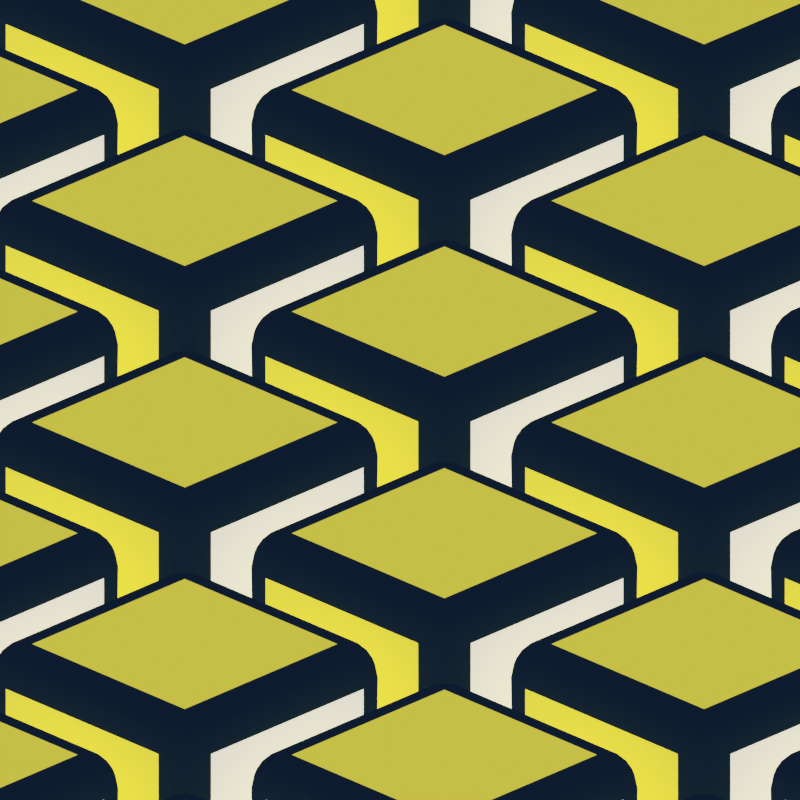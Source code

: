 # Source: army-of-boxes.blend  (saved by Blender 3.6.13; exported with 4.5.12 LTS)
import bpy
from mathutils import Matrix  # noqa: F401  (used for matrix-valued properties, if any)

bpy.ops.wm.read_factory_settings(use_empty=True)
scene = bpy.context.scene
scene.name = 'Scene'

# ---- collections
col_collection = bpy.data.collections.new('Collection'); scene.collection.children.link(col_collection)

# ---- materials (node trees are filled in below, after node groups)
mat_material = bpy.data.materials.new('Material')
mat_material.alpha_threshold = 0.0
mat_material.roughness = 0.5
mat_material.line_color = (0.0, 0.0, 0.0, 1.0)
mat_material_001 = bpy.data.materials.new('Material.001')
mat_material_001.alpha_threshold = 0.0
mat_material_001.roughness = 0.5
mat_material_001.line_color = (0.0, 0.0, 0.0, 1.0)
mat_material_002 = bpy.data.materials.new('Material.002')
mat_material_002.alpha_threshold = 0.0
mat_material_002.roughness = 0.5
mat_material_002.line_color = (0.0, 0.0, 0.0, 1.0)
mat_material_003 = bpy.data.materials.new('Material.003')
mat_material_003.alpha_threshold = 0.0
mat_material_003.roughness = 0.5
mat_material_003.line_color = (0.0, 0.0, 0.0, 1.0)

# ---- material node trees
mat_material.use_nodes = True; mat_material.node_tree.nodes.clear()
_N = mat_material.node_tree.nodes; _L = mat_material.node_tree.links
n0 = _N.new('ShaderNodeOutputMaterial'); n0.name = 'Material Output'; n0.location = (300, 300)
n1 = _N.new('ShaderNodeBsdfPrincipled'); n1.name = 'Principled BSDF'; n1.location = (10, 300)
n1.distribution = 'GGX'
n1.subsurface_method = 'RANDOM_WALK_SKIN'
n1.inputs[0].default_value = (0.004025, 0.01033, 0.02416, 1.0)
n1.inputs[2].default_value = 1.0
n1.inputs[3].default_value = 1.45
n1.inputs[13].default_value = 0.0
n1.inputs[27].default_value = (0.004025, 0.01033, 0.02416, 1.0)
n1.inputs[28].default_value = 1.0
_L.new(n1.outputs[0], n0.inputs[0])
n0.is_active_output = True
mat_material_001.use_nodes = True; mat_material_001.node_tree.nodes.clear()
_N = mat_material_001.node_tree.nodes; _L = mat_material_001.node_tree.links
n0 = _N.new('ShaderNodeOutputMaterial'); n0.name = 'Material Output'; n0.location = (300, 300)
n1 = _N.new('ShaderNodeBsdfPrincipled'); n1.name = 'Principled BSDF'; n1.location = (10, 300)
n1.distribution = 'GGX'
n1.subsurface_method = 'RANDOM_WALK_SKIN'
n1.inputs[0].default_value = (1.0, 0.8388, 0.05127, 1.0)
n1.inputs[2].default_value = 1.0
n1.inputs[3].default_value = 1.45
n1.inputs[13].default_value = 0.0
n1.inputs[27].default_value = (1.0, 0.8388, 0.05127, 1.0)
n1.inputs[28].default_value = 1.0
_L.new(n1.outputs[0], n0.inputs[0])
n0.is_active_output = True
mat_material_002.use_nodes = True; mat_material_002.node_tree.nodes.clear()
_N = mat_material_002.node_tree.nodes; _L = mat_material_002.node_tree.links
n0 = _N.new('ShaderNodeOutputMaterial'); n0.name = 'Material Output'; n0.location = (300, 300)
n1 = _N.new('ShaderNodeBsdfPrincipled'); n1.name = 'Principled BSDF'; n1.location = (10, 300)
n1.distribution = 'GGX'
n1.subsurface_method = 'RANDOM_WALK_SKIN'
n1.inputs[0].default_value = (1.0, 1.0, 1.0, 1.0)
n1.inputs[2].default_value = 1.0
n1.inputs[3].default_value = 1.45
n1.inputs[13].default_value = 0.0
n1.inputs[28].default_value = 1.0
_L.new(n1.outputs[0], n0.inputs[0])
n0.is_active_output = True
mat_material_003.use_nodes = True; mat_material_003.node_tree.nodes.clear()
_N = mat_material_003.node_tree.nodes; _L = mat_material_003.node_tree.links
n0 = _N.new('ShaderNodeOutputMaterial'); n0.name = 'Material Output'; n0.location = (300, 300)
n1 = _N.new('ShaderNodeBsdfPrincipled'); n1.name = 'Principled BSDF'; n1.location = (10, 300)
n1.distribution = 'GGX'
n1.subsurface_method = 'RANDOM_WALK_SKIN'
n1.inputs[0].default_value = (0.7605, 0.6445, 0.04971, 1.0)
n1.inputs[2].default_value = 1.0
n1.inputs[3].default_value = 1.45
n1.inputs[13].default_value = 0.0
n1.inputs[27].default_value = (0.7605, 0.6445, 0.04971, 1.0)
n1.inputs[28].default_value = 1.0
_L.new(n1.outputs[0], n0.inputs[0])
n0.is_active_output = True

# ---- world
world_world = bpy.data.worlds.new('World'); scene.world = world_world
world_world.use_nodes = True; world_world.node_tree.nodes.clear()
_N = world_world.node_tree.nodes; _L = world_world.node_tree.links
n0 = _N.new('ShaderNodeOutputWorld'); n0.name = 'World Output'; n0.location = (300, 300)
n1 = _N.new('ShaderNodeBackground'); n1.name = 'Background'; n1.location = (10, 300)
n1.inputs[0].default_value = (0.05088, 0.05088, 0.05088, 1.0)
_L.new(n1.outputs[0], n0.inputs[0])
n0.is_active_output = True
world_world.color = (0.05088, 0.05088, 0.05088)
world_world.use_sun_shadow = False
world_world.sun_shadow_jitter_overblur = 0.0

# ---- cameras
cam_camera = bpy.data.cameras.new('Camera')
cam_camera.type = 'ORTHO'
cam_camera.clip_end = 100.0
cam_camera.ortho_scale = 5.514

# ---- meshes
me_cube_002 = bpy.data.meshes.new('Cube.002')
me_cube_002.from_pydata([(-0.7432, -0.7432, -1.0), (-0.7432, -1.0, -0.7432), (-1.0, -0.7432, -0.7432), (-0.7432, -0.8415, -0.9805), (-0.7432, -0.9248, -0.9248), (-0.8415, -0.7432, -0.9805), (-0.8439, -0.8439, -0.9569), (-0.8388, -0.9117, -0.9117), (-0.8915, -0.8915, -0.8915), (-0.8415, -0.9805, -0.7432), (-0.9248, -0.9248, -0.7432), (-0.7432, -0.9805, -0.8415), (-0.8439, -0.9569, -0.8439), (-0.9117, -0.9117, -0.8388), (-0.9805, -0.7432, -0.8415), (-0.9248, -0.7432, -0.9248), (-0.9805, -0.8415, -0.7432), (-0.9569, -0.8439, -0.8439), (-0.9117, -0.8388, -0.9117), (-0.7432, -1.0, 0.7432), (-0.7432, -0.7432, 1.0), (-1.023, -0.7456, 0.7456), (-0.7432, -0.9805, 0.8415), (-0.7432, -0.9248, 0.9248), (-0.8504, -1.002, 0.7455), (-0.8526, -0.9769, 0.8526), (-0.8467, -0.9274, 0.9274), (-0.905, -0.905, 0.905), (-0.8504, -0.7455, 1.002), (-0.9413, -0.7454, 0.9413), (-0.7432, -0.8415, 0.9805), (-0.8526, -0.8526, 0.9769), (-0.9274, -0.8467, 0.9274), (-1.002, -0.8504, 0.7455), (-0.9413, -0.9413, 0.7454), (-1.002, -0.7455, 0.8504), (-0.9769, -0.8526, 0.8526), (-0.9274, -0.9274, 0.8467), (-0.7432, 0.7432, -1.0), (-1.0, 0.7432, -0.7432), (-0.7432, 1.0, -0.7432), (-0.8415, 0.7432, -0.9805), (-0.9248, 0.7432, -0.9248), (-0.7432, 0.8415, -0.9805), (-0.8439, 0.8439, -0.9569), (-0.9117, 0.8388, -0.9117), (-0.8915, 0.8915, -0.8915), (-0.9805, 0.8415, -0.7432), (-0.9248, 0.9248, -0.7432), (-0.9805, 0.7432, -0.8415), (-0.9569, 0.8439, -0.8439), (-0.9117, 0.9117, -0.8388), (-0.7432, 0.9805, -0.8415), (-0.7432, 0.9248, -0.9248), (-0.8415, 0.9805, -0.7432), (-0.8439, 0.9569, -0.8439), (-0.8388, 0.9117, -0.9117), (-0.7432, 0.7432, 1.0), (-0.7456, 1.023, 0.7456), (-1.023, 0.7456, 0.7456), (-0.7455, 0.8504, 1.002), (-0.7454, 0.9413, 0.9413), (-0.8504, 0.7455, 1.002), (-0.8526, 0.8526, 0.9769), (-0.8467, 0.9274, 0.9274), (-0.905, 0.905, 0.905), (-0.8504, 1.002, 0.7455), (-0.9413, 0.9413, 0.7454), (-0.7455, 1.002, 0.8504), (-0.8526, 0.9769, 0.8526), (-0.9274, 0.9274, 0.8467), (-1.002, 0.7455, 0.8504), (-0.9413, 0.7454, 0.9413), (-1.002, 0.8504, 0.7455), (-0.9769, 0.8526, 0.8526), (-0.9274, 0.8467, 0.9274), (0.7432, -0.7432, -1.0), (1.0, -0.7432, -0.7432), (0.7432, -1.0, -0.7432), (0.8415, -0.7432, -0.9805), (0.9248, -0.7432, -0.9248), (0.7432, -0.8415, -0.9805), (0.8439, -0.8439, -0.9569), (0.9117, -0.8388, -0.9117), (0.8915, -0.8915, -0.8915), (0.9805, -0.8415, -0.7432), (0.9248, -0.9248, -0.7432), (0.9805, -0.7432, -0.8415), (0.9569, -0.8439, -0.8439), (0.9117, -0.9117, -0.8388), (0.7432, -0.9805, -0.8415), (0.7432, -0.9248, -0.9248), (0.8415, -0.9805, -0.7432), (0.8439, -0.9569, -0.8439), (0.8388, -0.9117, -0.9117), (0.7432, -0.7432, 1.0), (0.7432, -1.0, 0.7432), (1.0, -0.7432, 0.7432), (0.7432, -0.8415, 0.9805), (0.7432, -0.9248, 0.9248), (0.8415, -0.7432, 0.9805), (0.8439, -0.8439, 0.9569), (0.8388, -0.9117, 0.9117), (0.8915, -0.8915, 0.8915), (0.8415, -0.9805, 0.7432), (0.9248, -0.9248, 0.7432), (0.7432, -0.9805, 0.8415), (0.8439, -0.9569, 0.8439), (0.9117, -0.9117, 0.8388), (0.9805, -0.7432, 0.8415), (0.9248, -0.7432, 0.9248), (0.9805, -0.8415, 0.7432), (0.9569, -0.8439, 0.8439), (0.9117, -0.8388, 0.9117), (0.7432, 0.7432, -1.0), (0.7432, 1.0, -0.7432), (1.0, 0.7432, -0.7432), (0.7432, 0.8415, -0.9805), (0.7432, 0.9248, -0.9248), (0.8415, 0.7432, -0.9805), (0.8439, 0.8439, -0.9569), (0.8388, 0.9117, -0.9117), (0.8915, 0.8915, -0.8915), (0.8415, 0.9805, -0.7432), (0.9248, 0.9248, -0.7432), (0.7432, 0.9805, -0.8415), (0.8439, 0.9569, -0.8439), (0.9117, 0.9117, -0.8388), (0.9805, 0.7432, -0.8415), (0.9248, 0.7432, -0.9248), (0.9805, 0.8415, -0.7432), (0.9569, 0.8439, -0.8439), (0.9117, 0.8388, -0.9117), (0.7432, 0.7432, 1.0), (1.0, 0.7432, 0.7432), (0.7456, 1.023, 0.7456), (0.8415, 0.7432, 0.9805), (0.9248, 0.7432, 0.9248), (0.7455, 0.8504, 1.002), (0.8526, 0.8526, 0.9769), (0.9274, 0.8467, 0.9274), (0.905, 0.905, 0.905), (1.002, 0.8504, 0.7455), (0.9413, 0.9413, 0.7454), (0.9805, 0.7432, 0.8415), (0.9769, 0.8526, 0.8526), (0.9274, 0.9274, 0.8467), (0.7455, 1.002, 0.8504), (0.7454, 0.9413, 0.9413), (0.8504, 1.002, 0.7455), (0.8526, 0.9769, 0.8526), (0.8467, 0.9274, 0.9274)], [], [(78, 96, 19, 1), (116, 134, 97, 77), (133, 57, 20, 95), (2, 21, 59, 39), (40, 58, 135, 115), (0, 3, 6, 5), (3, 4, 7, 6), (5, 6, 18, 15), (6, 7, 8, 18), (1, 9, 12, 11), (9, 10, 13, 12), (11, 12, 7, 4), (12, 13, 8, 7), (2, 14, 17, 16), (14, 15, 18, 17), (16, 17, 13, 10), (17, 18, 8, 13), (19, 22, 25, 24), (22, 23, 26, 25), (24, 25, 37, 34), (25, 26, 27, 37), (20, 28, 31, 30), (28, 29, 32, 31), (30, 31, 26, 23), (31, 32, 27, 26), (21, 33, 36, 35), (33, 34, 37, 36), (35, 36, 32, 29), (36, 37, 27, 32), (38, 41, 44, 43), (41, 42, 45, 44), (43, 44, 56, 53), (44, 45, 46, 56), (39, 47, 50, 49), (47, 48, 51, 50), (49, 50, 45, 42), (50, 51, 46, 45), (40, 52, 55, 54), (52, 53, 56, 55), (54, 55, 51, 48), (55, 56, 46, 51), (57, 60, 63, 62), (60, 61, 64, 63), (62, 63, 75, 72), (63, 64, 65, 75), (58, 66, 69, 68), (66, 67, 70, 69), (68, 69, 64, 61), (69, 70, 65, 64), (59, 71, 74, 73), (71, 72, 75, 74), (73, 74, 70, 67), (74, 75, 65, 70), (76, 79, 82, 81), (79, 80, 83, 82), (81, 82, 94, 91), (82, 83, 84, 94), (77, 85, 88, 87), (85, 86, 89, 88), (87, 88, 83, 80), (88, 89, 84, 83), (78, 90, 93, 92), (90, 91, 94, 93), (92, 93, 89, 86), (93, 94, 84, 89), (95, 98, 101, 100), (98, 99, 102, 101), (100, 101, 113, 110), (101, 102, 103, 113), (96, 104, 107, 106), (104, 105, 108, 107), (106, 107, 102, 99), (107, 108, 103, 102), (97, 109, 112, 111), (109, 110, 113, 112), (111, 112, 108, 105), (112, 113, 103, 108), (114, 117, 120, 119), (117, 118, 121, 120), (119, 120, 132, 129), (120, 121, 122, 132), (115, 123, 126, 125), (123, 124, 127, 126), (125, 126, 121, 118), (126, 127, 122, 121), (116, 128, 131, 130), (128, 129, 132, 131), (130, 131, 127, 124), (131, 132, 122, 127), (133, 136, 139, 138), (136, 137, 140, 139), (138, 139, 151, 148), (139, 140, 141, 151), (134, 142, 145, 144), (142, 143, 146, 145), (144, 145, 140, 137), (145, 146, 141, 140), (135, 147, 150, 149), (147, 148, 151, 150), (149, 150, 146, 143), (150, 151, 141, 146), (38, 0, 5, 41), (41, 5, 15, 42), (42, 15, 14, 49), (49, 14, 2, 39), (1, 19, 24, 9), (9, 24, 34, 10), (10, 34, 33, 16), (16, 33, 21, 2), (20, 57, 62, 28), (28, 62, 72, 29), (29, 72, 71, 35), (35, 71, 59, 21), (58, 40, 54, 66), (66, 54, 48, 67), (67, 48, 47, 73), (73, 47, 39, 59), (114, 38, 43, 117), (117, 43, 53, 118), (118, 53, 52, 125), (125, 52, 40, 115), (57, 133, 138, 60), (60, 138, 148, 61), (61, 148, 147, 68), (68, 147, 135, 58), (134, 116, 130, 142), (142, 130, 124, 143), (143, 124, 123, 149), (149, 123, 115, 135), (76, 114, 119, 79), (79, 119, 129, 80), (80, 129, 128, 87), (87, 128, 116, 77), (133, 95, 100, 136), (136, 100, 110, 137), (137, 110, 109, 144), (144, 109, 97, 134), (96, 78, 92, 104), (104, 92, 86, 105), (105, 86, 85, 111), (111, 85, 77, 97), (0, 76, 81, 3), (3, 81, 91, 4), (4, 91, 90, 11), (11, 90, 78, 1), (95, 20, 30, 98), (98, 30, 23, 99), (99, 23, 22, 106), (106, 22, 19, 96), (38, 114, 76, 0)])
me_cube_002.polygons.foreach_set('use_smooth', [True] * 150)
me_cube_002.polygons.foreach_set('material_index', [1, 2, 3, 1, 1, 0, 0, 0, 0, 0, 0, 0, 0, 0, 0, 0, 0, 0, 0, 0, 0, 0, 0, 0, 0, 0, 0, 0, 0, 0, 0, 0, 0, 0, 0, 0, 0, 0, 0, 0, 0, 0, 0, 0, 0, 0, 0, 0, 0, 0, 0, 0, 0, 0, 0, 0, 0, 0, 0, 0, 0, 0, 0, 0, 0, 0, 0, 0, 0, 0, 0, 0, 0, 0, 0, 0, 0, 0, 0, 0, 0, 0, 0, 0, 0, 0, 0, 0, 0, 0, 0, 0, 0, 0, 0, 0, 0, 0, 0, 0, 0, 0, 0, 0, 0, 0, 0, 0, 0, 0, 0, 0, 0, 0, 0, 0, 0, 0, 0, 0, 0, 0, 0, 0, 0, 0, 0, 0, 0, 0, 0, 0, 0, 0, 0, 0, 0, 0, 0, 0, 0, 0, 0, 0, 0, 0, 0, 0, 0, 1])
_uv = me_cube_002.uv_layers.new(name='UVMap')
_uv.uv.foreach_set('vector', [0.4071, 0.7821, 0.5929, 0.7821, 0.5929, 0.9679, 0.4071, 0.9679, 0.4071, 0.5321, 0.5929, 0.5321, 0.5929, 0.7179, 0.4071, 0.7179, 0.6571, 0.5321, 0.8429, 0.5321, 0.8429, 0.7179, 0.6571, 0.7179, 0.4071, 0.0321, 0.5929, 0.0321, 0.5929, 0.2179, 0.4071, 0.2179, 0.4071, 0.2821, 0.5929, 0.2821, 0.5929, 0.4679, 0.4071, 0.4679, 0.1571, 0.7179, 0.1571, 0.7302, 0.1445, 0.7305, 0.1448, 0.7179, 0.1571, 0.7302, 0.1571, 0.75, 0.1451, 0.75, 0.1445, 0.7305, 0.1448, 0.7179, 0.1445, 0.7305, 0.125, 0.7299, 0.125, 0.7179, 0.1445, 0.7305, 0.1451, 0.75, 0.1386, 0.75, 0.125, 0.7299, 0.4071, 0.9679, 0.4071, 0.9802, 0.3945, 0.9805, 0.3948, 0.9679, 0.4071, 0.9802, 0.4071, 1.0, 0.3951, 1.0, 0.3945, 0.9805, 0.3948, 0.9679, 0.3945, 0.9805, 0.375, 0.9799, 0.375, 0.9679, 0.3945, 0.9805, 0.3951, 1.0, 0.3886, 1.0, 0.375, 0.9799, 0.4071, 0.0321, 0.3948, 0.0321, 0.3945, 0.01951, 0.4071, 0.01982, 0.3948, 0.0321, 0.375, 0.0321, 0.375, 0.02015, 0.3945, 0.01951, 0.4071, 0.01982, 0.3945, 0.01951, 0.3951, 0.0, 0.4071, 0.0, 0.3945, 0.01951, 0.375, 0.02015, 0.375, 0.01357, 0.3951, 0.0, 0.5929, 0.9679, 0.6052, 0.9679, 0.6055, 0.9805, 0.5929, 0.9802, 0.6052, 0.9679, 0.625, 0.9679, 0.625, 0.9799, 0.6055, 0.9805, 0.5929, 0.9802, 0.6055, 0.9805, 0.6049, 1.0, 0.5929, 1.0, 0.6055, 0.9805, 0.625, 0.9799, 0.625, 0.9864, 0.6049, 1.0, 0.8429, 0.7179, 0.8552, 0.7179, 0.8555, 0.7305, 0.8429, 0.7302, 0.8552, 0.7179, 0.875, 0.7179, 0.875, 0.7299, 0.8555, 0.7305, 0.8429, 0.7302, 0.8555, 0.7305, 0.8549, 0.75, 0.8429, 0.75, 0.8555, 0.7305, 0.875, 0.7299, 0.875, 0.7364, 0.8549, 0.75, 0.5929, 0.0321, 0.5929, 0.01982, 0.6055, 0.01951, 0.6052, 0.0321, 0.5929, 0.01982, 0.5929, 0.0, 0.6049, 0.0, 0.6055, 0.01951, 0.6052, 0.0321, 0.6055, 0.01951, 0.625, 0.02015, 0.625, 0.0321, 0.6055, 0.01951, 0.6049, 0.0, 0.6114, 0.0, 0.625, 0.02015, 0.1571, 0.5321, 0.1448, 0.5321, 0.1445, 0.5195, 0.1571, 0.5198, 0.1448, 0.5321, 0.125, 0.5321, 0.125, 0.5201, 0.1445, 0.5195, 0.1571, 0.5198, 0.1445, 0.5195, 0.1451, 0.5, 0.1571, 0.5, 0.1445, 0.5195, 0.125, 0.5201, 0.125, 0.5136, 0.1451, 0.5, 0.4071, 0.2179, 0.4071, 0.2302, 0.3945, 0.2305, 0.3948, 0.2179, 0.4071, 0.2302, 0.4071, 0.25, 0.3951, 0.25, 0.3945, 0.2305, 0.3948, 0.2179, 0.3945, 0.2305, 0.375, 0.2299, 0.375, 0.2179, 0.3945, 0.2305, 0.3951, 0.25, 0.3886, 0.25, 0.375, 0.2299, 0.4071, 0.2821, 0.3948, 0.2821, 0.3945, 0.2695, 0.4071, 0.2698, 0.3948, 0.2821, 0.375, 0.2821, 0.375, 0.2701, 0.3945, 0.2695, 0.4071, 0.2698, 0.3945, 0.2695, 0.3951, 0.25, 0.4071, 0.25, 0.3945, 0.2695, 0.375, 0.2701, 0.375, 0.2636, 0.3951, 0.25, 0.8429, 0.5321, 0.8429, 0.5198, 0.8555, 0.5195, 0.8552, 0.5321, 0.8429, 0.5198, 0.8429, 0.5, 0.8549, 0.5, 0.8555, 0.5195, 0.8552, 0.5321, 0.8555, 0.5195, 0.875, 0.5201, 0.875, 0.5321, 0.8555, 0.5195, 0.8549, 0.5, 0.8614, 0.5, 0.875, 0.5201, 0.5929, 0.2821, 0.5929, 0.2698, 0.6055, 0.2695, 0.6052, 0.2821, 0.5929, 0.2698, 0.5929, 0.25, 0.6049, 0.25, 0.6055, 0.2695, 0.6052, 0.2821, 0.6055, 0.2695, 0.625, 0.2701, 0.625, 0.2821, 0.6055, 0.2695, 0.6049, 0.25, 0.6114, 0.25, 0.625, 0.2701, 0.5929, 0.2179, 0.6052, 0.2179, 0.6055, 0.2305, 0.5929, 0.2302, 0.6052, 0.2179, 0.625, 0.2179, 0.625, 0.2299, 0.6055, 0.2305, 0.5929, 0.2302, 0.6055, 0.2305, 0.6049, 0.25, 0.5929, 0.25, 0.6055, 0.2305, 0.625, 0.2299, 0.625, 0.2364, 0.6049, 0.25, 0.3429, 0.7179, 0.3552, 0.7179, 0.3555, 0.7305, 0.3429, 0.7302, 0.3552, 0.7179, 0.375, 0.7179, 0.375, 0.7299, 0.3555, 0.7305, 0.3429, 0.7302, 0.3555, 0.7305, 0.3549, 0.75, 0.3429, 0.75, 0.3555, 0.7305, 0.375, 0.7299, 0.3795, 0.75, 0.3549, 0.75, 0.4071, 0.7179, 0.4071, 0.7302, 0.3945, 0.7305, 0.3948, 0.7179, 0.4071, 0.7302, 0.4071, 0.75, 0.3951, 0.75, 0.3945, 0.7305, 0.3948, 0.7179, 0.3945, 0.7305, 0.375, 0.7299, 0.375, 0.7179, 0.3945, 0.7305, 0.3951, 0.75, 0.3795, 0.75, 0.375, 0.7299, 0.4071, 0.7821, 0.3948, 0.7821, 0.3945, 0.7695, 0.4071, 0.7698, 0.3948, 0.7821, 0.375, 0.7821, 0.375, 0.7701, 0.3945, 0.7695, 0.4071, 0.7698, 0.3945, 0.7695, 0.3951, 0.75, 0.4071, 0.75, 0.3945, 0.7695, 0.375, 0.7701, 0.3795, 0.75, 0.3951, 0.75, 0.6571, 0.7179, 0.6571, 0.7302, 0.6445, 0.7305, 0.6448, 0.7179, 0.6571, 0.7302, 0.6571, 0.75, 0.6451, 0.75, 0.6445, 0.7305, 0.6448, 0.7179, 0.6445, 0.7305, 0.625, 0.7299, 0.625, 0.7179, 0.6445, 0.7305, 0.6451, 0.75, 0.625, 0.7455, 0.625, 0.7299, 0.5929, 0.7821, 0.5929, 0.7698, 0.6055, 0.7695, 0.6052, 0.7821, 0.5929, 0.7698, 0.5929, 0.75, 0.6049, 0.75, 0.6055, 0.7695, 0.6052, 0.7821, 0.6055, 0.7695, 0.625, 0.7701, 0.625, 0.7821, 0.6055, 0.7695, 0.6049, 0.75, 0.625, 0.7455, 0.625, 0.7701, 0.5929, 0.7179, 0.6052, 0.7179, 0.6055, 0.7305, 0.5929, 0.7302, 0.6052, 0.7179, 0.625, 0.7179, 0.625, 0.7299, 0.6055, 0.7305, 0.5929, 0.7302, 0.6055, 0.7305, 0.6049, 0.75, 0.5929, 0.75, 0.6055, 0.7305, 0.625, 0.7299, 0.625, 0.7455, 0.6049, 0.75, 0.3429, 0.5321, 0.3429, 0.5198, 0.3555, 0.5195, 0.3552, 0.5321, 0.3429, 0.5198, 0.3429, 0.5, 0.3549, 0.5, 0.3555, 0.5195, 0.3552, 0.5321, 0.3555, 0.5195, 0.375, 0.5201, 0.375, 0.5321, 0.3555, 0.5195, 0.3549, 0.5, 0.375, 0.5045, 0.375, 0.5201, 0.4071, 0.4679, 0.4071, 0.4802, 0.3945, 0.4805, 0.3948, 0.4679, 0.4071, 0.4802, 0.4071, 0.5, 0.3951, 0.5, 0.3945, 0.4805, 0.3948, 0.4679, 0.3945, 0.4805, 0.375, 0.4799, 0.375, 0.4679, 0.3945, 0.4805, 0.3951, 0.5, 0.375, 0.5045, 0.375, 0.4799, 0.4071, 0.5321, 0.3948, 0.5321, 0.3945, 0.5195, 0.4071, 0.5198, 0.3948, 0.5321, 0.375, 0.5321, 0.375, 0.5201, 0.3945, 0.5195, 0.4071, 0.5198, 0.3945, 0.5195, 0.3951, 0.5, 0.4071, 0.5, 0.3945, 0.5195, 0.375, 0.5201, 0.375, 0.5045, 0.3951, 0.5, 0.6571, 0.5321, 0.6448, 0.5321, 0.6445, 0.5195, 0.6571, 0.5198, 0.6448, 0.5321, 0.625, 0.5321, 0.625, 0.5201, 0.6445, 0.5195, 0.6571, 0.5198, 0.6445, 0.5195, 0.6451, 0.5, 0.6571, 0.5, 0.6445, 0.5195, 0.625, 0.5201, 0.6205, 0.5, 0.6451, 0.5, 0.5929, 0.5321, 0.5929, 0.5198, 0.6055, 0.5195, 0.6052, 0.5321, 0.5929, 0.5198, 0.5929, 0.5, 0.6049, 0.5, 0.6055, 0.5195, 0.6052, 0.5321, 0.6055, 0.5195, 0.625, 0.5201, 0.625, 0.5321, 0.6055, 0.5195, 0.6049, 0.5, 0.6205, 0.5, 0.625, 0.5201, 0.5929, 0.4679, 0.6052, 0.4679, 0.6055, 0.4805, 0.5929, 0.4802, 0.6052, 0.4679, 0.625, 0.4679, 0.625, 0.4799, 0.6055, 0.4805, 0.5929, 0.4802, 0.6055, 0.4805, 0.6049, 0.5, 0.5929, 0.5, 0.6055, 0.4805, 0.625, 0.4799, 0.6205, 0.5, 0.6049, 0.5, 0.1571, 0.5321, 0.1571, 0.7179, 0.1448, 0.7179, 0.1448, 0.5321, 0.1448, 0.5321, 0.1448, 0.7179, 0.125, 0.7179, 0.125, 0.5321, 0.375, 0.2179, 0.375, 0.0321, 0.3948, 0.0321, 0.3948, 0.2179, 0.3948, 0.2179, 0.3948, 0.0321, 0.4071, 0.0321, 0.4071, 0.2179, 0.4071, 0.9679, 0.5929, 0.9679, 0.5929, 0.9802, 0.4071, 0.9802, 0.4071, 0.9802, 0.5929, 0.9802, 0.5929, 1.0, 0.4071, 1.0, 0.4071, 0.0, 0.5929, 0.0, 0.5929, 0.01982, 0.4071, 0.01982, 0.4071, 0.01982, 0.5929, 0.01982, 0.5929, 0.0321, 0.4071, 0.0321, 0.8429, 0.7179, 0.8429, 0.5321, 0.8552, 0.5321, 0.8552, 0.7179, 0.8552, 0.7179, 0.8552, 0.5321, 0.875, 0.5321, 0.875, 0.7179, 0.625, 0.0321, 0.625, 0.2179, 0.6052, 0.2179, 0.6052, 0.0321, 0.6052, 0.0321, 0.6052, 0.2179, 0.5929, 0.2179, 0.5929, 0.0321, 0.5929, 0.2821, 0.4071, 0.2821, 0.4071, 0.2698, 0.5929, 0.2698, 0.5929, 0.2698, 0.4071, 0.2698, 0.4071, 0.25, 0.5929, 0.25, 0.5929, 0.25, 0.4071, 0.25, 0.4071, 0.2302, 0.5929, 0.2302, 0.5929, 0.2302, 0.4071, 0.2302, 0.4071, 0.2179, 0.5929, 0.2179, 0.3429, 0.5321, 0.1571, 0.5321, 0.1571, 0.5198, 0.3429, 0.5198, 0.3429, 0.5198, 0.1571, 0.5198, 0.1571, 0.5, 0.3429, 0.5, 0.375, 0.4679, 0.375, 0.2821, 0.3948, 0.2821, 0.3948, 0.4679, 0.3948, 0.4679, 0.3948, 0.2821, 0.4071, 0.2821, 0.4071, 0.4679, 0.8429, 0.5321, 0.6571, 0.5321, 0.6571, 0.5198, 0.8429, 0.5198, 0.8429, 0.5198, 0.6571, 0.5198, 0.6571, 0.5, 0.8429, 0.5, 0.625, 0.2821, 0.625, 0.4679, 0.6052, 0.4679, 0.6052, 0.2821, 0.6052, 0.2821, 0.6052, 0.4679, 0.5929, 0.4679, 0.5929, 0.2821, 0.5929, 0.5321, 0.4071, 0.5321, 0.4071, 0.5198, 0.5929, 0.5198, 0.5929, 0.5198, 0.4071, 0.5198, 0.4071, 0.5, 0.5929, 0.5, 0.5929, 0.5, 0.4071, 0.5, 0.4071, 0.4802, 0.5929, 0.4802, 0.5929, 0.4802, 0.4071, 0.4802, 0.4071, 0.4679, 0.5929, 0.4679, 0.3429, 0.7179, 0.3429, 0.5321, 0.3552, 0.5321, 0.3552, 0.7179, 0.3552, 0.7179, 0.3552, 0.5321, 0.375, 0.5321, 0.375, 0.7179, 0.375, 0.7179, 0.375, 0.5321, 0.3948, 0.5321, 0.3948, 0.7179, 0.3948, 0.7179, 0.3948, 0.5321, 0.4071, 0.5321, 0.4071, 0.7179, 0.6571, 0.5321, 0.6571, 0.7179, 0.6448, 0.7179, 0.6448, 0.5321, 0.6448, 0.5321, 0.6448, 0.7179, 0.625, 0.7179, 0.625, 0.5321, 0.625, 0.5321, 0.625, 0.7179, 0.6052, 0.7179, 0.6052, 0.5321, 0.6052, 0.5321, 0.6052, 0.7179, 0.5929, 0.7179, 0.5929, 0.5321, 0.5929, 0.7821, 0.4071, 0.7821, 0.4071, 0.7698, 0.5929, 0.7698, 0.5929, 0.7698, 0.4071, 0.7698, 0.4071, 0.75, 0.5929, 0.75, 0.5929, 0.75, 0.4071, 0.75, 0.4071, 0.7302, 0.5929, 0.7302, 0.5929, 0.7302, 0.4071, 0.7302, 0.4071, 0.7179, 0.5929, 0.7179, 0.1571, 0.7179, 0.3429, 0.7179, 0.3429, 0.7302, 0.1571, 0.7302, 0.1571, 0.7302, 0.3429, 0.7302, 0.3429, 0.75, 0.1571, 0.75, 0.375, 0.9679, 0.375, 0.7821, 0.3948, 0.7821, 0.3948, 0.9679, 0.3948, 0.9679, 0.3948, 0.7821, 0.4071, 0.7821, 0.4071, 0.9679, 0.6571, 0.7179, 0.8429, 0.7179, 0.8429, 0.7302, 0.6571, 0.7302, 0.6571, 0.7302, 0.8429, 0.7302, 0.8429, 0.75, 0.6571, 0.75, 0.625, 0.7821, 0.625, 0.9679, 0.6052, 0.9679, 0.6052, 0.7821, 0.6052, 0.7821, 0.6052, 0.9679, 0.5929, 0.9679, 0.5929, 0.7821, 0.1571, 0.5321, 0.3429, 0.5321, 0.3429, 0.7179, 0.1571, 0.7179])
me_cube_002.materials.append(mat_material)
me_cube_002.materials.append(mat_material_001)
me_cube_002.materials.append(mat_material_002)
me_cube_002.materials.append(mat_material_003)
me_cube_002.update()

# ---- objects
ob_camera = bpy.data.objects.new('Camera', cam_camera)
ob_cube_001 = bpy.data.objects.new('Cube.001', me_cube_002)

# ---- transforms, parenting, visibility, modifiers, constraints
ob_camera.location = (14.32, 5.497, 4.958)
ob_camera.rotation_euler = (1.13, 0.0, 0.7854)
ob_camera.lock_rotations_4d = False
ob_camera.empty_display_type = 'ARROWS'
ob_camera.color = (0.0, 0.0, 0.0, 0.0)
ob_camera.display_type = 'WIRE'
ob_camera.lineart.crease_threshold = 0.0
ob_cube_001.location = (0.0, 0.0, 0.0)
_m = ob_cube_001.modifiers.new('Array', 'ARRAY')
_m.count = 10
_m.relative_offset_displace = (1.25, 0.0, 0.0)
_m = ob_cube_001.modifiers.new('Array.001', 'ARRAY')
_m.count = 10
_m.relative_offset_displace = (0.0, 1.25, 0.0)

# ---- collection membership
col_collection.objects.link(ob_camera)
col_collection.objects.link(ob_cube_001)

# ---- scene / render settings (as saved in the file)
scene.camera = ob_camera
scene.frame_start = 1; scene.frame_end = 250; scene.frame_set(1)
scene.render.engine = 'CYCLES'
scene.render.resolution_x = 1080
scene.cycles.sampling_pattern = 'TABULATED_SOBOL'
scene.view_settings.view_transform = 'Filmic'
bpy.context.view_layer.update()
